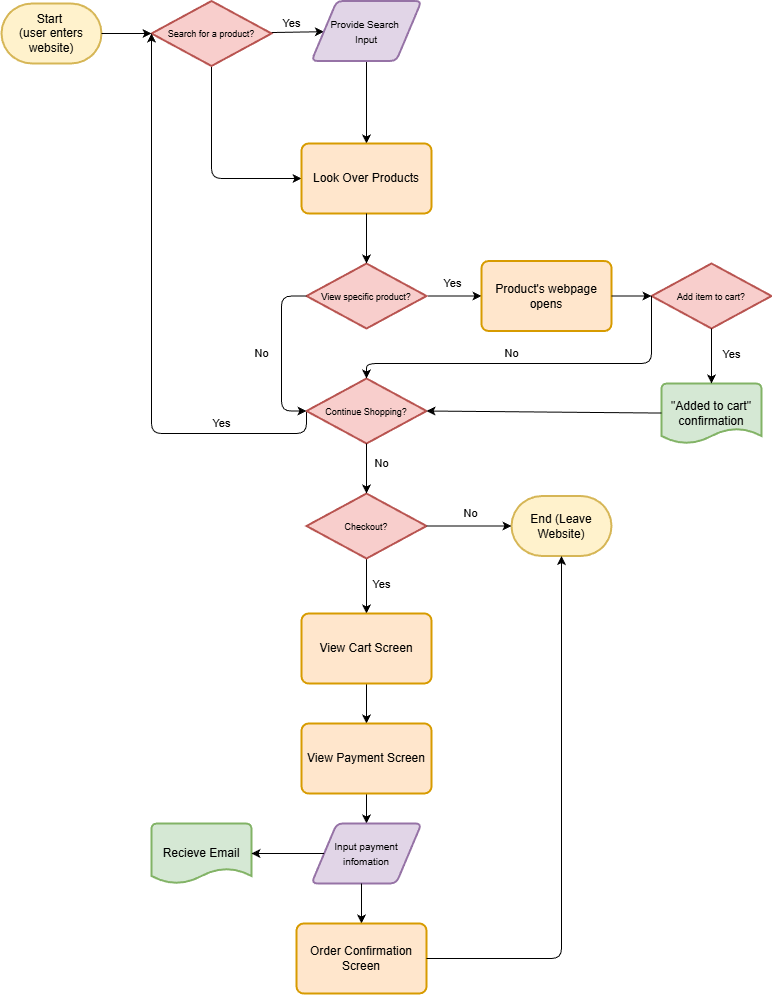

The diagram above was exported from draw.io. Its source (the exported page's mxGraphModel, read from the mxfile embedded in the PNG):
<mxGraphModel dx="1257" dy="901" grid="1" gridSize="10" guides="1" tooltips="1" connect="1" arrows="1" fold="1" page="1" pageScale="1" pageWidth="850" pageHeight="1100" math="0" shadow="0">
  <root>
    <mxCell id="0" />
    <mxCell id="1" parent="0" />
    <mxCell id="2" value="Start&amp;nbsp;&lt;div&gt;(user enters website)&lt;/div&gt;" style="strokeWidth=2;html=1;shape=mxgraph.flowchart.terminator;whiteSpace=wrap;fillColor=#fff2cc;strokeColor=#d6b656;" vertex="1" parent="1">
      <mxGeometry x="40" y="20" width="100" height="60" as="geometry" />
    </mxCell>
    <mxCell id="9" value="Yes" style="edgeStyle=none;html=1;" edge="1" parent="1" source="3" target="8">
      <mxGeometry x="-0.2307" y="9" relative="1" as="geometry">
        <mxPoint as="offset" />
      </mxGeometry>
    </mxCell>
    <mxCell id="17" style="edgeStyle=orthogonalEdgeStyle;html=1;entryX=0;entryY=0.5;entryDx=0;entryDy=0;exitX=0.5;exitY=1;exitDx=0;exitDy=0;exitPerimeter=0;" edge="1" parent="1" source="3" target="10">
      <mxGeometry relative="1" as="geometry" />
    </mxCell>
    <mxCell id="3" value="&lt;font style=&quot;font-size: 9px;&quot;&gt;Search for a product?&lt;/font&gt;" style="strokeWidth=2;html=1;shape=mxgraph.flowchart.decision;whiteSpace=wrap;fillColor=#f8cecc;strokeColor=#b85450;" vertex="1" parent="1">
      <mxGeometry x="190" y="17.5" width="120" height="65" as="geometry" />
    </mxCell>
    <mxCell id="6" style="edgeStyle=none;html=1;entryX=0;entryY=0.5;entryDx=0;entryDy=0;entryPerimeter=0;" edge="1" parent="1" source="2" target="3">
      <mxGeometry relative="1" as="geometry" />
    </mxCell>
    <mxCell id="18" style="edgeStyle=none;html=1;entryX=0.5;entryY=0;entryDx=0;entryDy=0;" edge="1" parent="1" source="8" target="10">
      <mxGeometry relative="1" as="geometry" />
    </mxCell>
    <mxCell id="8" value="&lt;font style=&quot;font-size: 10px;&quot;&gt;Provide Search&amp;nbsp;&lt;/font&gt;&lt;div&gt;&lt;font style=&quot;font-size: 10px;&quot;&gt;Input&lt;/font&gt;&lt;/div&gt;" style="shape=parallelogram;html=1;strokeWidth=2;perimeter=parallelogramPerimeter;whiteSpace=wrap;rounded=1;arcSize=12;size=0.23;fillColor=#e1d5e7;strokeColor=#9673a6;align=center;" vertex="1" parent="1">
      <mxGeometry x="350" y="17.5" width="110" height="60" as="geometry" />
    </mxCell>
    <mxCell id="10" value="Look Over Products" style="rounded=1;whiteSpace=wrap;html=1;absoluteArcSize=1;arcSize=14;strokeWidth=2;fillColor=#ffe6cc;strokeColor=#d79b00;" vertex="1" parent="1">
      <mxGeometry x="340" y="160" width="130" height="70" as="geometry" />
    </mxCell>
    <mxCell id="22" value="Yes" style="edgeStyle=none;html=1;entryX=0;entryY=0.5;entryDx=0;entryDy=0;" edge="1" parent="1" source="19" target="21">
      <mxGeometry x="-0.0909" y="13" relative="1" as="geometry">
        <mxPoint as="offset" />
      </mxGeometry>
    </mxCell>
    <mxCell id="19" value="&lt;font style=&quot;font-size: 9px;&quot;&gt;View specific product?&lt;/font&gt;" style="strokeWidth=2;html=1;shape=mxgraph.flowchart.decision;whiteSpace=wrap;fillColor=#f8cecc;strokeColor=#b85450;" vertex="1" parent="1">
      <mxGeometry x="345" y="280" width="120" height="65" as="geometry" />
    </mxCell>
    <mxCell id="20" style="edgeStyle=none;html=1;entryX=0.5;entryY=0;entryDx=0;entryDy=0;entryPerimeter=0;" edge="1" parent="1" source="10" target="19">
      <mxGeometry relative="1" as="geometry" />
    </mxCell>
    <mxCell id="21" value="Product's webpage opens" style="rounded=1;whiteSpace=wrap;html=1;absoluteArcSize=1;arcSize=14;strokeWidth=2;fillColor=#ffe6cc;strokeColor=#d79b00;" vertex="1" parent="1">
      <mxGeometry x="520" y="277.5" width="130" height="70" as="geometry" />
    </mxCell>
    <mxCell id="23" value="&lt;font style=&quot;font-size: 9px;&quot;&gt;Add item to cart?&lt;/font&gt;" style="strokeWidth=2;html=1;shape=mxgraph.flowchart.decision;whiteSpace=wrap;fillColor=#f8cecc;strokeColor=#b85450;" vertex="1" parent="1">
      <mxGeometry x="690" y="280" width="120" height="65" as="geometry" />
    </mxCell>
    <mxCell id="25" value="" style="edgeStyle=none;html=1;entryX=0;entryY=0.5;entryDx=0;entryDy=0;entryPerimeter=0;" edge="1" parent="1" source="21" target="23">
      <mxGeometry y="13" relative="1" as="geometry">
        <mxPoint as="offset" />
      </mxGeometry>
    </mxCell>
    <mxCell id="26" value="&quot;Added to cart&quot; confirmation" style="strokeWidth=2;html=1;shape=mxgraph.flowchart.document2;whiteSpace=wrap;size=0.25;fillColor=#d5e8d4;strokeColor=#82b366;" vertex="1" parent="1">
      <mxGeometry x="700" y="400" width="100" height="60" as="geometry" />
    </mxCell>
    <mxCell id="27" value="Yes" style="edgeStyle=none;html=1;exitX=0.5;exitY=1;exitDx=0;exitDy=0;exitPerimeter=0;entryX=0.5;entryY=0;entryDx=0;entryDy=0;entryPerimeter=0;" edge="1" parent="1" source="23" target="26">
      <mxGeometry x="-0.0909" y="20" relative="1" as="geometry">
        <mxPoint as="offset" />
      </mxGeometry>
    </mxCell>
    <mxCell id="32" value="Yes" style="edgeStyle=orthogonalEdgeStyle;html=1;entryX=0;entryY=0.5;entryDx=0;entryDy=0;entryPerimeter=0;exitX=0;exitY=0.5;exitDx=0;exitDy=0;exitPerimeter=0;" edge="1" parent="1" source="28" target="3">
      <mxGeometry x="-0.6277" y="-10" relative="1" as="geometry">
        <mxPoint x="190" y="60" as="targetPoint" />
        <Array as="points">
          <mxPoint x="345" y="450" />
          <mxPoint x="190" y="450" />
        </Array>
        <mxPoint as="offset" />
      </mxGeometry>
    </mxCell>
    <mxCell id="28" value="&lt;font style=&quot;font-size: 9px;&quot;&gt;Continue Shopping?&lt;/font&gt;" style="strokeWidth=2;html=1;shape=mxgraph.flowchart.decision;whiteSpace=wrap;fillColor=#f8cecc;strokeColor=#b85450;" vertex="1" parent="1">
      <mxGeometry x="345" y="395" width="120" height="65" as="geometry" />
    </mxCell>
    <mxCell id="29" style="edgeStyle=none;html=1;entryX=1;entryY=0.5;entryDx=0;entryDy=0;entryPerimeter=0;" edge="1" parent="1" source="26" target="28">
      <mxGeometry relative="1" as="geometry" />
    </mxCell>
    <mxCell id="30" value="No" style="edgeStyle=orthogonalEdgeStyle;html=1;exitX=0;exitY=0.5;exitDx=0;exitDy=0;exitPerimeter=0;entryX=0.5;entryY=0;entryDx=0;entryDy=0;entryPerimeter=0;" edge="1" parent="1" source="23" target="28">
      <mxGeometry x="0.1295" y="-10" relative="1" as="geometry">
        <Array as="points">
          <mxPoint x="690" y="380" />
          <mxPoint x="405" y="380" />
        </Array>
        <mxPoint as="offset" />
      </mxGeometry>
    </mxCell>
    <mxCell id="31" value="No" style="edgeStyle=orthogonalEdgeStyle;html=1;entryX=0;entryY=0.5;entryDx=0;entryDy=0;entryPerimeter=0;exitX=0;exitY=0.5;exitDx=0;exitDy=0;exitPerimeter=0;" edge="1" parent="1" source="19" target="28">
      <mxGeometry y="-20" relative="1" as="geometry">
        <Array as="points">
          <mxPoint x="320" y="313" />
          <mxPoint x="320" y="427" />
        </Array>
        <mxPoint as="offset" />
      </mxGeometry>
    </mxCell>
    <mxCell id="38" value="Yes" style="edgeStyle=none;html=1;exitX=0.5;exitY=1;exitDx=0;exitDy=0;exitPerimeter=0;entryX=0.5;entryY=0;entryDx=0;entryDy=0;" edge="1" parent="1" source="33" target="37">
      <mxGeometry x="-0.0909" y="15" relative="1" as="geometry">
        <mxPoint as="offset" />
      </mxGeometry>
    </mxCell>
    <mxCell id="33" value="&lt;font style=&quot;font-size: 9px;&quot;&gt;Checkout?&lt;/font&gt;" style="strokeWidth=2;html=1;shape=mxgraph.flowchart.decision;whiteSpace=wrap;fillColor=#f8cecc;strokeColor=#b85450;" vertex="1" parent="1">
      <mxGeometry x="345" y="510" width="120" height="65" as="geometry" />
    </mxCell>
    <mxCell id="34" value="No" style="edgeStyle=none;html=1;exitX=0.5;exitY=1;exitDx=0;exitDy=0;exitPerimeter=0;entryX=0.5;entryY=0;entryDx=0;entryDy=0;entryPerimeter=0;" edge="1" parent="1" source="28" target="33">
      <mxGeometry x="-0.2" y="15" relative="1" as="geometry">
        <mxPoint as="offset" />
      </mxGeometry>
    </mxCell>
    <mxCell id="35" value="End (Leave Website)" style="strokeWidth=2;html=1;shape=mxgraph.flowchart.terminator;whiteSpace=wrap;fillColor=#fff2cc;strokeColor=#d6b656;" vertex="1" parent="1">
      <mxGeometry x="550" y="512.5" width="100" height="60" as="geometry" />
    </mxCell>
    <mxCell id="36" value="No" style="edgeStyle=none;html=1;exitX=1;exitY=0.5;exitDx=0;exitDy=0;exitPerimeter=0;entryX=0;entryY=0.5;entryDx=0;entryDy=0;entryPerimeter=0;" edge="1" parent="1" source="33" target="35">
      <mxGeometry x="0.0588" y="13" relative="1" as="geometry">
        <mxPoint as="offset" />
      </mxGeometry>
    </mxCell>
    <mxCell id="40" style="edgeStyle=none;html=1;exitX=0.5;exitY=1;exitDx=0;exitDy=0;entryX=0.5;entryY=0;entryDx=0;entryDy=0;" edge="1" parent="1" source="37" target="39">
      <mxGeometry relative="1" as="geometry">
        <mxPoint x="404.72413793103453" y="710" as="targetPoint" />
      </mxGeometry>
    </mxCell>
    <mxCell id="37" value="View Cart Screen" style="rounded=1;whiteSpace=wrap;html=1;absoluteArcSize=1;arcSize=14;strokeWidth=2;fillColor=#ffe6cc;strokeColor=#d79b00;" vertex="1" parent="1">
      <mxGeometry x="340" y="630" width="130" height="70" as="geometry" />
    </mxCell>
    <mxCell id="43" style="edgeStyle=none;html=1;exitX=0.5;exitY=1;exitDx=0;exitDy=0;entryX=0.5;entryY=0;entryDx=0;entryDy=0;" edge="1" parent="1" source="39" target="41">
      <mxGeometry relative="1" as="geometry" />
    </mxCell>
    <mxCell id="39" value="View Payment Screen" style="rounded=1;whiteSpace=wrap;html=1;absoluteArcSize=1;arcSize=14;strokeWidth=2;fillColor=#ffe6cc;strokeColor=#d79b00;" vertex="1" parent="1">
      <mxGeometry x="340" y="740" width="130" height="70" as="geometry" />
    </mxCell>
    <mxCell id="41" value="&lt;span style=&quot;font-size: 10px;&quot;&gt;Input payment infomation&lt;/span&gt;" style="shape=parallelogram;html=1;strokeWidth=2;perimeter=parallelogramPerimeter;whiteSpace=wrap;rounded=1;arcSize=12;size=0.23;fillColor=#e1d5e7;strokeColor=#9673a6;align=center;" vertex="1" parent="1">
      <mxGeometry x="350" y="840" width="110" height="60" as="geometry" />
    </mxCell>
    <mxCell id="44" style="edgeStyle=none;html=1;exitX=0.5;exitY=1;exitDx=0;exitDy=0;entryX=0.5;entryY=0;entryDx=0;entryDy=0;" edge="1" parent="1" target="46">
      <mxGeometry relative="1" as="geometry">
        <mxPoint x="399.72413793103453" y="910" as="targetPoint" />
        <mxPoint x="400" y="900" as="sourcePoint" />
      </mxGeometry>
    </mxCell>
    <mxCell id="46" value="Order Confirmation Screen" style="rounded=1;whiteSpace=wrap;html=1;absoluteArcSize=1;arcSize=14;strokeWidth=2;fillColor=#ffe6cc;strokeColor=#d79b00;" vertex="1" parent="1">
      <mxGeometry x="335" y="940" width="130" height="70" as="geometry" />
    </mxCell>
    <mxCell id="47" value="Recieve Email" style="strokeWidth=2;html=1;shape=mxgraph.flowchart.document2;whiteSpace=wrap;size=0.25;fillColor=#d5e8d4;strokeColor=#82b366;" vertex="1" parent="1">
      <mxGeometry x="190" y="840" width="100" height="60" as="geometry" />
    </mxCell>
    <mxCell id="48" style="edgeStyle=none;html=1;exitX=0;exitY=0.5;exitDx=0;exitDy=0;entryX=1;entryY=0.5;entryDx=0;entryDy=0;entryPerimeter=0;" edge="1" parent="1" source="41" target="47">
      <mxGeometry relative="1" as="geometry" />
    </mxCell>
    <mxCell id="49" style="edgeStyle=orthogonalEdgeStyle;html=1;entryX=0.5;entryY=1;entryDx=0;entryDy=0;entryPerimeter=0;" edge="1" parent="1" source="46" target="35">
      <mxGeometry relative="1" as="geometry" />
    </mxCell>
  </root>
</mxGraphModel>